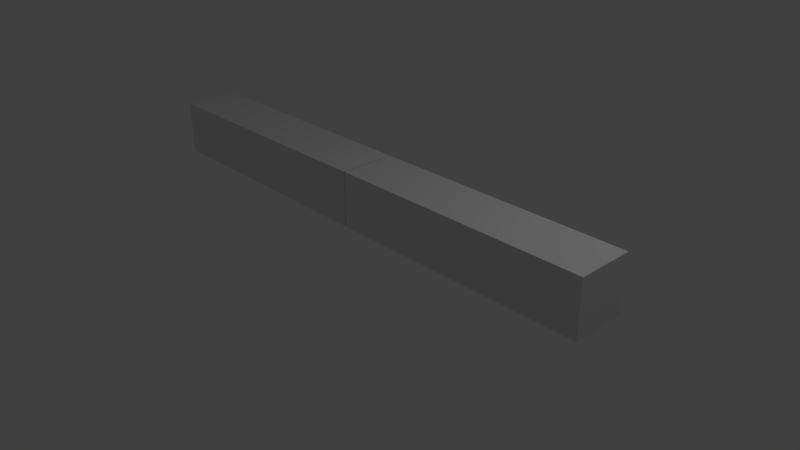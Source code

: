 # Source: DieselTemplate.blend  (saved by Blender 2.79.0; exported with 4.5.12 LTS)
import bpy
from mathutils import Matrix  # noqa: F401  (used for matrix-valued properties, if any)

bpy.ops.wm.read_factory_settings(use_empty=True)
scene = bpy.context.scene
scene.name = 'Scene'

# ---- collections
col_collection_1 = bpy.data.collections.new('Collection 1'); scene.collection.children.link(col_collection_1)

# ---- materials (node trees are filled in below, after node groups)
mat_material = bpy.data.materials.new('Material')
mat_material.alpha_threshold = 0.0
mat_material.use_transparent_shadow = False
mat_material.roughness = 0.5
mat_material.line_color = (0.0, 0.0, 0.0, 1.0)

# ---- material node trees

# ---- world
world_world = bpy.data.worlds.new('World'); scene.world = world_world
world_world.color = (0.05088, 0.05088, 0.05088)
world_world.use_sun_shadow = False
world_world.sun_shadow_jitter_overblur = 0.0
world_world.cycles.sampling_method = 'MANUAL'

# ---- cameras
cam_camera = bpy.data.cameras.new('Camera')
cam_camera.clip_end = 100.0
cam_camera.lens = 35.0
cam_camera.sensor_width = 32.0
cam_camera.sensor_height = 18.0
cam_camera.ortho_scale = 7.314
cam_camera.dof.focus_distance = 0.0
cam_camera.dof.aperture_fstop = 128.0

# ---- lights
light_lamp = bpy.data.lights.new('Lamp', 'POINT')
light_lamp.transmission_factor = 0.0
light_lamp.cutoff_distance = 30.0
light_lamp.energy = 100.0
light_lamp.shadow_buffer_clip_start = 1.001
light_lamp.shadow_soft_size = 0.1
light_lamp.shadow_maximum_resolution = 0.006
light_lamp.use_absolute_resolution = True

# ---- meshes
me_cube = bpy.data.meshes.new('Cube')
me_cube.from_pydata([(3.478, 0.0, 0.521), (3.478, -0.3741, 0.521), (0.001943, -0.3741, 0.521), (0.001944, 0.0, 0.521), (3.478, 0.0, 1.252), (3.478, -0.3741, 1.252), (0.001943, -0.3741, 1.252), (0.001943, 0.0, 1.252)], [], [(0, 1, 2, 3), (4, 7, 6, 5), (0, 4, 5, 1), (1, 5, 6, 2)])
me_cube.materials.append(mat_material)
me_cube.use_remesh_preserve_volume = False
me_cube.use_remesh_preserve_attributes = False
me_cube.use_mirror_vertex_groups = False
me_cube.update()

# ---- objects
ob_cube = bpy.data.objects.new('Cube', me_cube)
ob_lamp = bpy.data.objects.new('Lamp', light_lamp)
ob_camera = bpy.data.objects.new('Camera', cam_camera)

# ---- transforms, parenting, visibility, modifiers, constraints
ob_cube.location = (5.96e-08, 1.192e-07, 0.0)
ob_cube.lock_rotations_4d = False
ob_cube.empty_display_type = 'ARROWS'
ob_cube.lineart.crease_threshold = 0.0
_m = ob_cube.modifiers.new('Mirror', 'MIRROR')
_m.use_axis = (True, True, False)
_m.use_clip = True
ob_lamp.location = (4.076, 1.005, 5.904)
ob_lamp.rotation_euler = (0.6503, 0.05522, 1.866)
ob_lamp.lock_rotations_4d = False
ob_lamp.empty_display_type = 'ARROWS'
ob_lamp.color = (0.0, 0.0, 0.0, 0.0)
ob_lamp.lineart.crease_threshold = 0.0
ob_camera.location = (7.481, -6.508, 5.344)
ob_camera.rotation_euler = (1.109, 0.0, 0.8149)
ob_camera.lock_rotations_4d = False
ob_camera.empty_display_type = 'ARROWS'
ob_camera.color = (0.0, 0.0, 0.0, 0.0)
ob_camera.display_type = 'WIRE'
ob_camera.lineart.crease_threshold = 0.0

# ---- collection membership
col_collection_1.objects.link(ob_cube)
col_collection_1.objects.link(ob_lamp)
col_collection_1.objects.link(ob_camera)

# ---- scene / render settings (as saved in the file)
scene.camera = ob_camera
scene.frame_start = 1; scene.frame_end = 250; scene.frame_set(1)
scene.render.engine = 'BLENDER_EEVEE_NEXT'
scene.render.resolution_percentage = 50
scene.render.dither_intensity = 0.0
scene.cycles.use_denoising = False
scene.cycles.samples = 128
scene.cycles.sampling_pattern = 'TABULATED_SOBOL'
scene.cycles.use_adaptive_sampling = False
scene.cycles.use_light_tree = False
scene.cycles.blur_glossy = 0.0
scene.cycles.sample_clamp_indirect = 0.0
scene.view_settings.view_transform = 'Standard'
bpy.context.view_layer.update()
